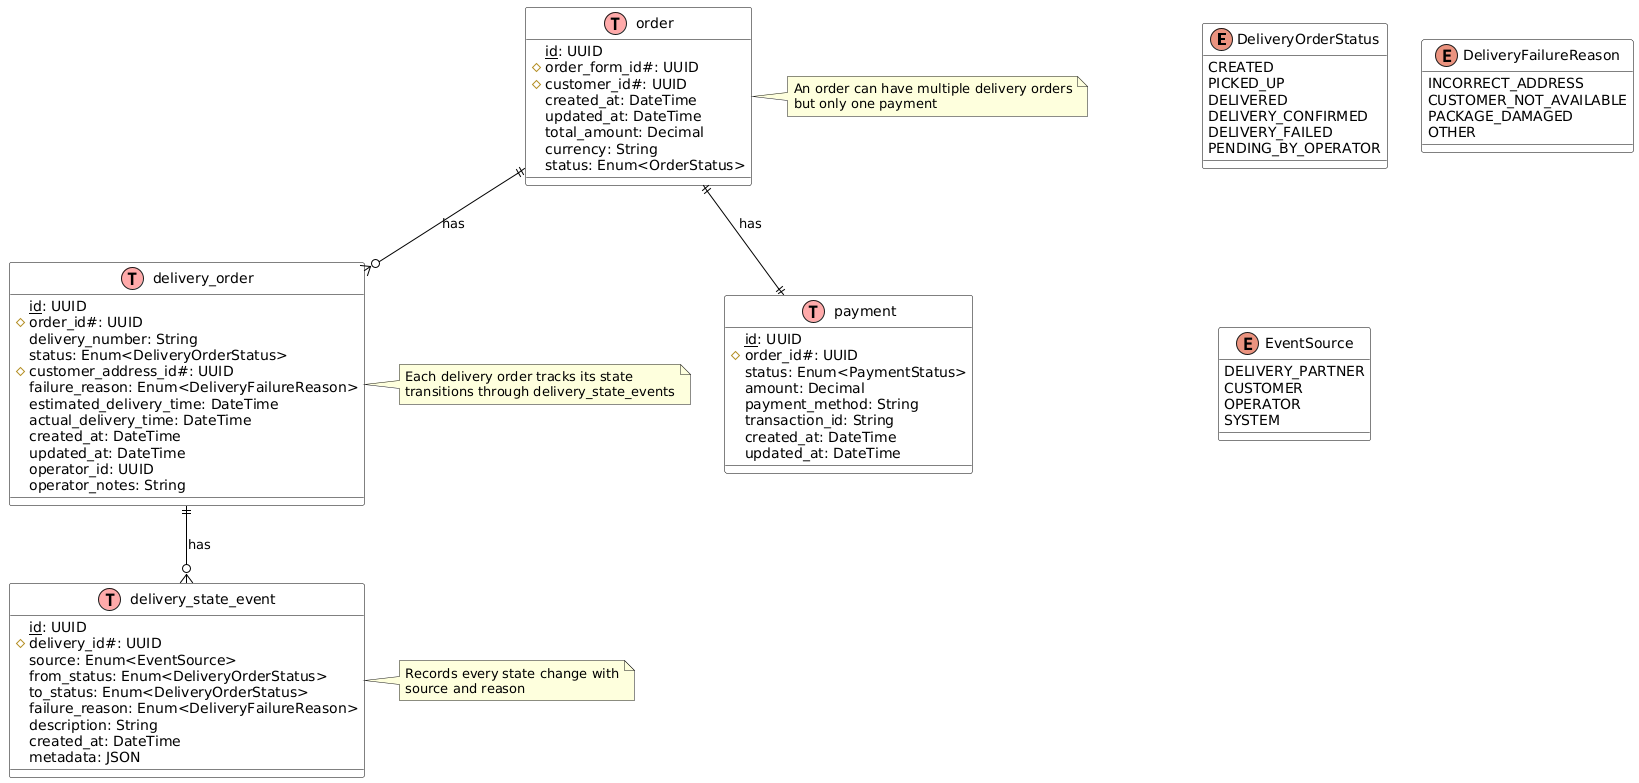

The diagram above was rendered by PlantUML. Its source (embedded in the PNG):
@startuml
!define table(x) class x << (T,#FFAAAA) >>
!define primary_key(x) <u>x</u>
!define foreign_key(x) #x#

' Styling
skinparam class {
    BackgroundColor White
    ArrowColor Black
    BorderColor Black
}

' Enums
enum DeliveryOrderStatus {
    CREATED
    PICKED_UP
    DELIVERED
    DELIVERY_CONFIRMED
    DELIVERY_FAILED
    PENDING_BY_OPERATOR
}

enum DeliveryFailureReason {
    INCORRECT_ADDRESS
    CUSTOMER_NOT_AVAILABLE
    PACKAGE_DAMAGED
    OTHER
}

enum EventSource {
    DELIVERY_PARTNER
    CUSTOMER
    OPERATOR
    SYSTEM
}

' Entities
table(order) {
    primary_key(id): UUID
    foreign_key(order_form_id): UUID
    foreign_key(customer_id): UUID
    created_at: DateTime
    updated_at: DateTime
    total_amount: Decimal
    currency: String
    status: Enum<OrderStatus>
}

table(payment) {
    primary_key(id): UUID
    foreign_key(order_id): UUID
    status: Enum<PaymentStatus>
    amount: Decimal
    payment_method: String
    transaction_id: String
    created_at: DateTime
    updated_at: DateTime
}

table(delivery_order) {
    primary_key(id): UUID
    foreign_key(order_id): UUID
    delivery_number: String
    status: Enum<DeliveryOrderStatus>
    foreign_key(customer_address_id): UUID
    failure_reason: Enum<DeliveryFailureReason>
    estimated_delivery_time: DateTime
    actual_delivery_time: DateTime
    created_at: DateTime
    updated_at: DateTime
    operator_id: UUID
    operator_notes: String
}

table(delivery_state_event) {
    primary_key(id): UUID
    foreign_key(delivery_id): UUID
    source: Enum<EventSource>
    from_status: Enum<DeliveryOrderStatus>
    to_status: Enum<DeliveryOrderStatus>
    failure_reason: Enum<DeliveryFailureReason>
    description: String
    created_at: DateTime
    metadata: JSON
}

' Relationships
order ||--o{ delivery_order : "has"
order ||--|| payment : "has"
delivery_order ||--o{ delivery_state_event : "has"

' Notes
note right of order
  An order can have multiple delivery orders
  but only one payment
end note

note right of delivery_order
  Each delivery order tracks its state
  transitions through delivery_state_events
end note

note right of delivery_state_event
  Records every state change with
  source and reason
end note
@enduml